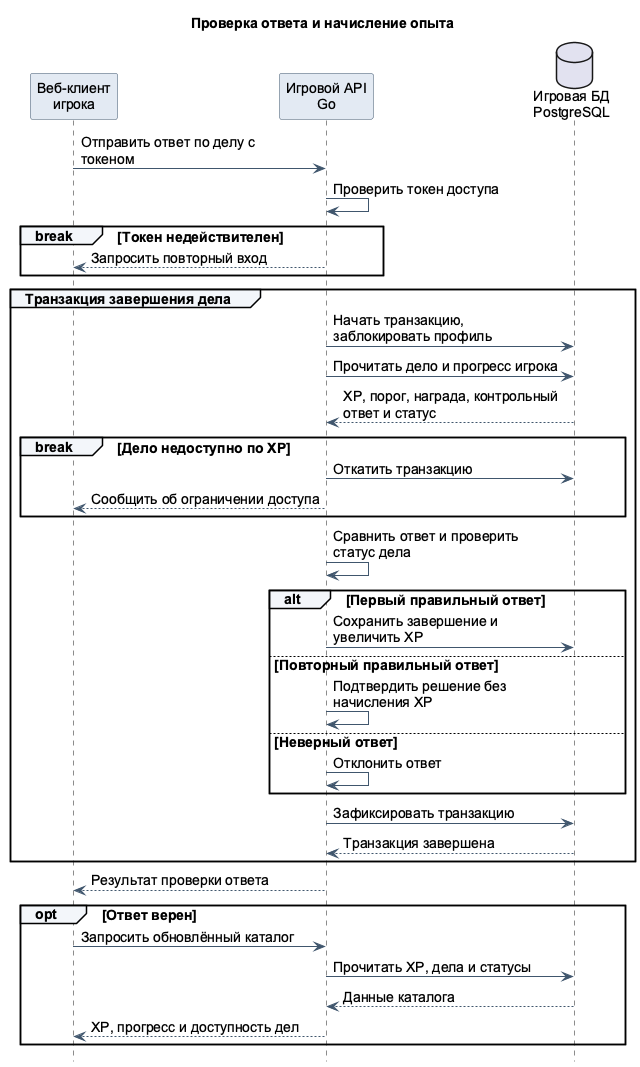

The diagram above was rendered by PlantUML. Its source (embedded in the PNG):
@startuml
skinparam defaultFontName Arial
skinparam defaultFontSize 14
skinparam backgroundColor white
skinparam shadowing false
skinparam ArrowColor #40566D
skinparam sequenceParticipantBackgroundColor #E3EAF3
skinparam sequenceParticipantBorderColor #40566D
skinparam sequenceGroupBackgroundColor #F3F6FA
skinparam maxMessageSize 230
hide footbox
title Проверка ответа и начисление опыта
participant "Веб-клиент\nигрока" as Client
participant "Игровой API\nGo" as API
database "Игровая БД\nPostgreSQL" as DB

Client -> API : Отправить ответ по делу с токеном
API -> API : Проверить токен доступа
break Токен недействителен
  API --> Client : Запросить повторный вход
end
group Транзакция завершения дела
  API -> DB : Начать транзакцию, заблокировать профиль
  API -> DB : Прочитать дело и прогресс игрока
  DB --> API : XP, порог, награда, контрольный ответ и статус
  break Дело недоступно по XP
    API -> DB : Откатить транзакцию
    API --> Client : Сообщить об ограничении доступа
  end
  API -> API : Сравнить ответ и проверить статус дела
  alt Первый правильный ответ
    API -> DB : Сохранить завершение и увеличить XP
  else Повторный правильный ответ
    API -> API : Подтвердить решение без начисления XP
  else Неверный ответ
    API -> API : Отклонить ответ
  end
  API -> DB : Зафиксировать транзакцию
  DB --> API : Транзакция завершена
end
API --> Client : Результат проверки ответа
opt Ответ верен
  Client -> API : Запросить обновлённый каталог
  API -> DB : Прочитать XP, дела и статусы
  DB --> API : Данные каталога
  API --> Client : XP, прогресс и доступность дел
end
@enduml